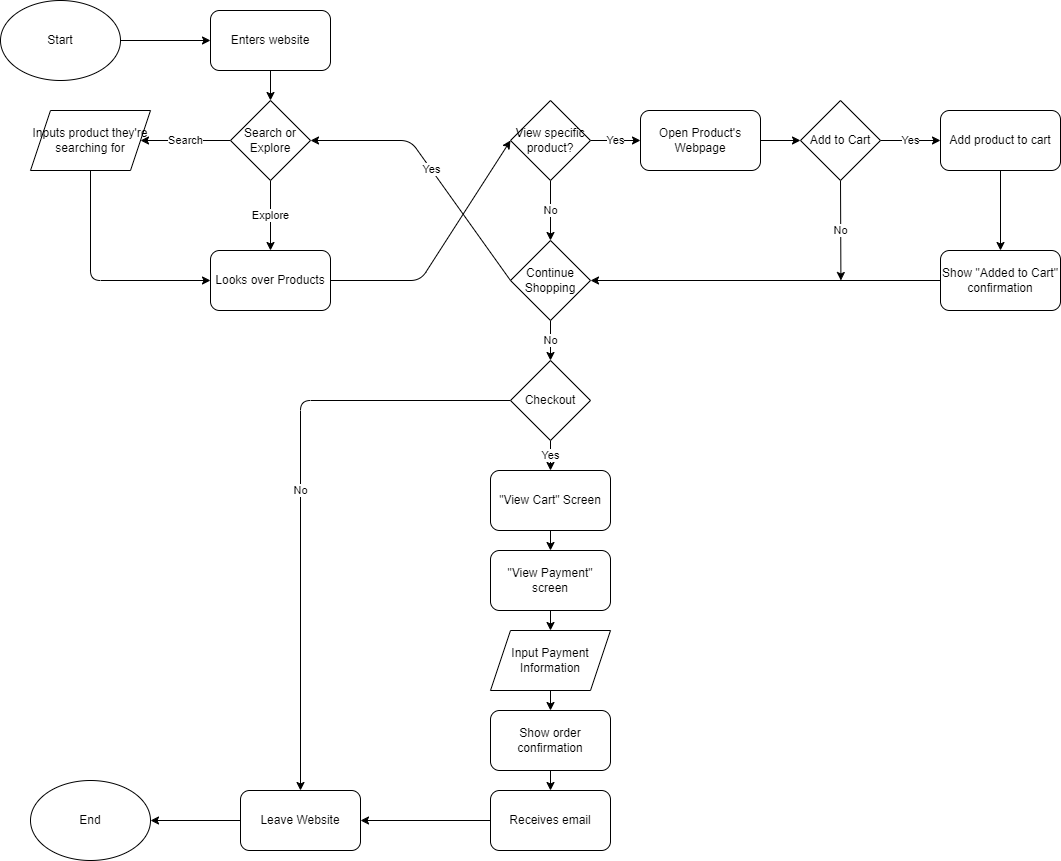

The diagram above was exported from draw.io. Its source (the exported page's mxGraphModel, read from the mxfile embedded in the PNG):
<mxGraphModel dx="2508" dy="964" grid="1" gridSize="10" guides="1" tooltips="1" connect="1" arrows="1" fold="1" page="1" pageScale="1" pageWidth="1200" pageHeight="1600" background="none" math="0" shadow="0">
  <root>
    <mxCell id="0" />
    <mxCell id="1" parent="0" />
    <mxCell id="31" style="edgeStyle=none;html=1;exitX=1;exitY=0.5;exitDx=0;exitDy=0;entryX=0;entryY=0.5;entryDx=0;entryDy=0;" edge="1" parent="1" source="2" target="3">
      <mxGeometry relative="1" as="geometry" />
    </mxCell>
    <mxCell id="2" value="Start" style="ellipse;whiteSpace=wrap;html=1;" vertex="1" parent="1">
      <mxGeometry x="-70" y="40" width="120" height="80" as="geometry" />
    </mxCell>
    <mxCell id="6" style="edgeStyle=none;html=1;exitX=0.5;exitY=1;exitDx=0;exitDy=0;" edge="1" parent="1" source="3" target="5">
      <mxGeometry relative="1" as="geometry" />
    </mxCell>
    <mxCell id="3" value="Enters website" style="rounded=1;whiteSpace=wrap;html=1;" vertex="1" parent="1">
      <mxGeometry x="140" y="50" width="120" height="60" as="geometry" />
    </mxCell>
    <mxCell id="12" value="Search" style="edgeStyle=none;html=1;exitX=0;exitY=0.5;exitDx=0;exitDy=0;entryX=1;entryY=0.5;entryDx=0;entryDy=0;" edge="1" parent="1" source="5" target="7">
      <mxGeometry relative="1" as="geometry" />
    </mxCell>
    <mxCell id="14" value="Explore" style="edgeStyle=none;html=1;exitX=0.5;exitY=1;exitDx=0;exitDy=0;" edge="1" parent="1" source="5" target="9">
      <mxGeometry relative="1" as="geometry" />
    </mxCell>
    <mxCell id="5" value="Search or Explore" style="rhombus;whiteSpace=wrap;html=1;" vertex="1" parent="1">
      <mxGeometry x="160" y="140" width="80" height="80" as="geometry" />
    </mxCell>
    <mxCell id="57" style="edgeStyle=none;html=1;exitX=0.5;exitY=1;exitDx=0;exitDy=0;entryX=0;entryY=0.5;entryDx=0;entryDy=0;" edge="1" parent="1" source="7" target="9">
      <mxGeometry relative="1" as="geometry">
        <Array as="points">
          <mxPoint x="20" y="320" />
        </Array>
      </mxGeometry>
    </mxCell>
    <mxCell id="7" value="Inputs product they're searching for" style="shape=parallelogram;perimeter=parallelogramPerimeter;whiteSpace=wrap;html=1;fixedSize=1;" vertex="1" parent="1">
      <mxGeometry x="-40" y="150" width="120" height="60" as="geometry" />
    </mxCell>
    <mxCell id="32" style="edgeStyle=none;html=1;exitX=1;exitY=0.5;exitDx=0;exitDy=0;entryX=0;entryY=0.5;entryDx=0;entryDy=0;" edge="1" parent="1" source="9" target="15">
      <mxGeometry relative="1" as="geometry">
        <Array as="points">
          <mxPoint x="350" y="320" />
        </Array>
      </mxGeometry>
    </mxCell>
    <mxCell id="9" value="Looks over Products" style="rounded=1;whiteSpace=wrap;html=1;" vertex="1" parent="1">
      <mxGeometry x="140" y="290" width="120" height="60" as="geometry" />
    </mxCell>
    <mxCell id="33" value="Yes" style="edgeStyle=none;html=1;exitX=1;exitY=0.5;exitDx=0;exitDy=0;entryX=0;entryY=0.5;entryDx=0;entryDy=0;" edge="1" parent="1" source="15" target="18">
      <mxGeometry relative="1" as="geometry" />
    </mxCell>
    <mxCell id="58" value="No" style="edgeStyle=none;html=1;exitX=0.5;exitY=1;exitDx=0;exitDy=0;" edge="1" parent="1" source="15" target="16">
      <mxGeometry relative="1" as="geometry" />
    </mxCell>
    <mxCell id="15" value="View specific product?" style="rhombus;whiteSpace=wrap;html=1;" vertex="1" parent="1">
      <mxGeometry x="440" y="140" width="80" height="80" as="geometry" />
    </mxCell>
    <mxCell id="39" value="Yes" style="edgeStyle=none;html=1;exitX=0;exitY=0.5;exitDx=0;exitDy=0;entryX=1;entryY=0.5;entryDx=0;entryDy=0;" edge="1" parent="1" source="16" target="5">
      <mxGeometry relative="1" as="geometry">
        <Array as="points">
          <mxPoint x="340" y="180" />
        </Array>
      </mxGeometry>
    </mxCell>
    <mxCell id="48" value="No" style="edgeStyle=none;html=1;exitX=0.5;exitY=1;exitDx=0;exitDy=0;entryX=0.5;entryY=0;entryDx=0;entryDy=0;" edge="1" parent="1" source="16" target="40">
      <mxGeometry relative="1" as="geometry" />
    </mxCell>
    <mxCell id="16" value="Continue Shopping" style="rhombus;whiteSpace=wrap;html=1;" vertex="1" parent="1">
      <mxGeometry x="440" y="280" width="80" height="80" as="geometry" />
    </mxCell>
    <mxCell id="34" style="edgeStyle=none;html=1;exitX=1;exitY=0.5;exitDx=0;exitDy=0;" edge="1" parent="1" source="18" target="19">
      <mxGeometry relative="1" as="geometry" />
    </mxCell>
    <mxCell id="18" value="Open Product's Webpage" style="rounded=1;whiteSpace=wrap;html=1;" vertex="1" parent="1">
      <mxGeometry x="570" y="150" width="120" height="60" as="geometry" />
    </mxCell>
    <mxCell id="38" value="Yes" style="edgeStyle=none;html=1;exitX=1;exitY=0.5;exitDx=0;exitDy=0;entryX=0;entryY=0.5;entryDx=0;entryDy=0;" edge="1" parent="1" source="19" target="20">
      <mxGeometry relative="1" as="geometry" />
    </mxCell>
    <mxCell id="59" value="No" style="edgeStyle=none;html=1;exitX=0.5;exitY=1;exitDx=0;exitDy=0;" edge="1" parent="1" source="19">
      <mxGeometry relative="1" as="geometry">
        <mxPoint x="770.4117647058824" y="319.9999999999998" as="targetPoint" />
      </mxGeometry>
    </mxCell>
    <mxCell id="19" value="Add to Cart" style="rhombus;whiteSpace=wrap;html=1;" vertex="1" parent="1">
      <mxGeometry x="730" y="140" width="80" height="80" as="geometry" />
    </mxCell>
    <mxCell id="37" style="edgeStyle=none;html=1;exitX=0.5;exitY=1;exitDx=0;exitDy=0;" edge="1" parent="1" source="20" target="21">
      <mxGeometry relative="1" as="geometry" />
    </mxCell>
    <mxCell id="20" value="Add product to cart" style="rounded=1;whiteSpace=wrap;html=1;" vertex="1" parent="1">
      <mxGeometry x="870" y="150" width="120" height="60" as="geometry" />
    </mxCell>
    <mxCell id="36" style="edgeStyle=none;html=1;exitX=0;exitY=0.5;exitDx=0;exitDy=0;entryX=1;entryY=0.5;entryDx=0;entryDy=0;" edge="1" parent="1" source="21" target="16">
      <mxGeometry relative="1" as="geometry">
        <mxPoint x="530" y="310" as="targetPoint" />
      </mxGeometry>
    </mxCell>
    <mxCell id="21" value="Show &quot;Added to Cart&quot; confirmation" style="rounded=1;whiteSpace=wrap;html=1;" vertex="1" parent="1">
      <mxGeometry x="870" y="290" width="120" height="60" as="geometry" />
    </mxCell>
    <mxCell id="49" value="Yes" style="edgeStyle=none;html=1;exitX=0.5;exitY=1;exitDx=0;exitDy=0;entryX=0.5;entryY=0;entryDx=0;entryDy=0;" edge="1" parent="1" source="40" target="42">
      <mxGeometry relative="1" as="geometry" />
    </mxCell>
    <mxCell id="56" value="No" style="edgeStyle=none;html=1;exitX=0;exitY=0.5;exitDx=0;exitDy=0;entryX=0.5;entryY=0;entryDx=0;entryDy=0;" edge="1" parent="1" source="40" target="41">
      <mxGeometry relative="1" as="geometry">
        <Array as="points">
          <mxPoint x="230" y="440" />
        </Array>
      </mxGeometry>
    </mxCell>
    <mxCell id="40" value="Checkout" style="rhombus;whiteSpace=wrap;html=1;" vertex="1" parent="1">
      <mxGeometry x="440" y="400" width="80" height="80" as="geometry" />
    </mxCell>
    <mxCell id="55" style="edgeStyle=none;html=1;exitX=0;exitY=0.5;exitDx=0;exitDy=0;entryX=1;entryY=0.5;entryDx=0;entryDy=0;" edge="1" parent="1" source="41" target="47">
      <mxGeometry relative="1" as="geometry" />
    </mxCell>
    <mxCell id="41" value="Leave Website" style="rounded=1;whiteSpace=wrap;html=1;" vertex="1" parent="1">
      <mxGeometry x="170" y="830" width="120" height="60" as="geometry" />
    </mxCell>
    <mxCell id="50" style="edgeStyle=none;html=1;exitX=0.5;exitY=1;exitDx=0;exitDy=0;entryX=0.5;entryY=0;entryDx=0;entryDy=0;" edge="1" parent="1" source="42" target="43">
      <mxGeometry relative="1" as="geometry" />
    </mxCell>
    <mxCell id="42" value="&quot;View Cart&quot; Screen" style="rounded=1;whiteSpace=wrap;html=1;" vertex="1" parent="1">
      <mxGeometry x="420" y="510" width="120" height="60" as="geometry" />
    </mxCell>
    <mxCell id="51" style="edgeStyle=none;html=1;exitX=0.5;exitY=1;exitDx=0;exitDy=0;entryX=0.5;entryY=0;entryDx=0;entryDy=0;" edge="1" parent="1" source="43" target="44">
      <mxGeometry relative="1" as="geometry" />
    </mxCell>
    <mxCell id="43" value="&quot;View Payment&quot; screen" style="rounded=1;whiteSpace=wrap;html=1;" vertex="1" parent="1">
      <mxGeometry x="420" y="590" width="120" height="60" as="geometry" />
    </mxCell>
    <mxCell id="52" style="edgeStyle=none;html=1;exitX=0.5;exitY=1;exitDx=0;exitDy=0;entryX=0.5;entryY=0;entryDx=0;entryDy=0;" edge="1" parent="1" source="44" target="45">
      <mxGeometry relative="1" as="geometry" />
    </mxCell>
    <mxCell id="44" value="Input Payment Information" style="shape=parallelogram;perimeter=parallelogramPerimeter;whiteSpace=wrap;html=1;fixedSize=1;" vertex="1" parent="1">
      <mxGeometry x="420" y="670" width="120" height="60" as="geometry" />
    </mxCell>
    <mxCell id="53" style="edgeStyle=none;html=1;exitX=0.5;exitY=1;exitDx=0;exitDy=0;entryX=0.5;entryY=0;entryDx=0;entryDy=0;" edge="1" parent="1" source="45" target="46">
      <mxGeometry relative="1" as="geometry" />
    </mxCell>
    <mxCell id="45" value="Show order confirmation" style="rounded=1;whiteSpace=wrap;html=1;" vertex="1" parent="1">
      <mxGeometry x="420" y="750" width="120" height="60" as="geometry" />
    </mxCell>
    <mxCell id="54" style="edgeStyle=none;html=1;exitX=0;exitY=0.5;exitDx=0;exitDy=0;entryX=1;entryY=0.5;entryDx=0;entryDy=0;" edge="1" parent="1" source="46" target="41">
      <mxGeometry relative="1" as="geometry" />
    </mxCell>
    <mxCell id="46" value="Receives email" style="rounded=1;whiteSpace=wrap;html=1;" vertex="1" parent="1">
      <mxGeometry x="420" y="830" width="120" height="60" as="geometry" />
    </mxCell>
    <mxCell id="47" value="End" style="ellipse;whiteSpace=wrap;html=1;" vertex="1" parent="1">
      <mxGeometry x="-40" y="820" width="120" height="80" as="geometry" />
    </mxCell>
  </root>
</mxGraphModel>